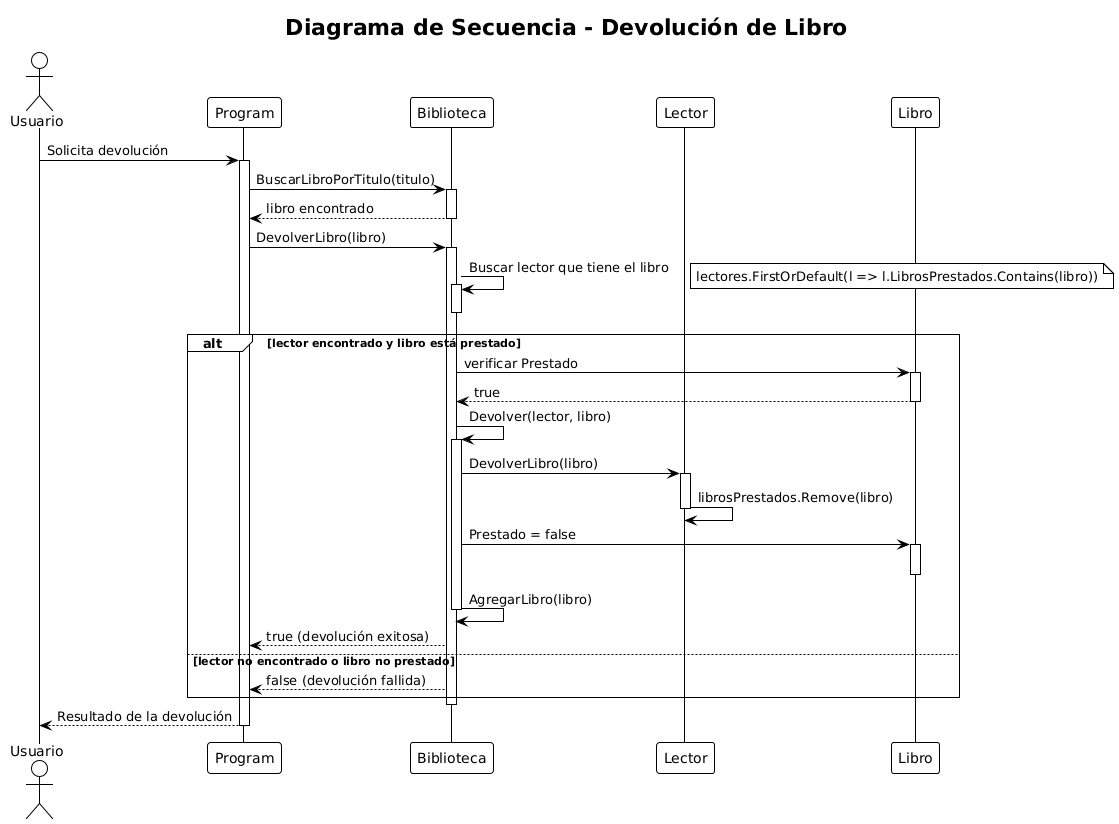

The diagram above was rendered by PlantUML. Its source (embedded in the PNG):
@startuml DevolverLibroSequence
!theme plain
title Diagrama de Secuencia - Devolución de Libro

actor Usuario
participant Program
participant Biblioteca
participant Lector
participant Libro

Usuario -> Program : Solicita devolución
activate Program

Program -> Biblioteca : BuscarLibroPorTitulo(titulo)
activate Biblioteca
Biblioteca --> Program : libro encontrado
deactivate Biblioteca

Program -> Biblioteca : DevolverLibro(libro)
activate Biblioteca

Biblioteca -> Biblioteca : Buscar lector que tiene el libro
activate Biblioteca
note right : lectores.FirstOrDefault(l => l.LibrosPrestados.Contains(libro))
deactivate Biblioteca

alt lector encontrado y libro está prestado
    Biblioteca -> Libro : verificar Prestado
    activate Libro
    Libro --> Biblioteca : true
    deactivate Libro
    
    Biblioteca -> Biblioteca : Devolver(lector, libro)
    activate Biblioteca
    
    Biblioteca -> Lector : DevolverLibro(libro)
    activate Lector
    Lector -> Lector : librosPrestados.Remove(libro)
    deactivate Lector
    
    Biblioteca -> Libro : Prestado = false
    activate Libro
    deactivate Libro
    
    Biblioteca -> Biblioteca : AgregarLibro(libro)
    
    deactivate Biblioteca
    
    Biblioteca --> Program : true (devolución exitosa)
    
else lector no encontrado o libro no prestado
    Biblioteca --> Program : false (devolución fallida)
end

deactivate Biblioteca

Program --> Usuario : Resultado de la devolución

deactivate Program

@enduml